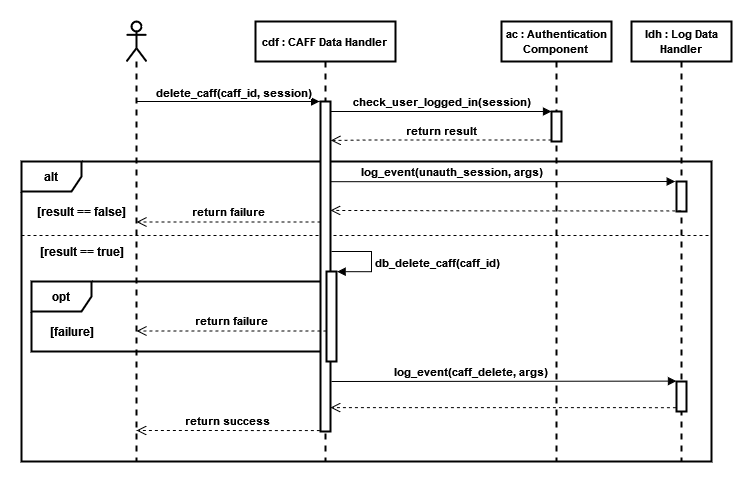

The diagram above was exported from draw.io. Its source (the exported page's mxGraphModel, read from the mxfile embedded in the PNG):
<mxGraphModel dx="1038" dy="504" grid="1" gridSize="10" guides="1" tooltips="1" connect="1" arrows="1" fold="1" page="1" pageScale="1" pageWidth="827" pageHeight="1169" math="0" shadow="0">
  <root>
    <mxCell id="0" />
    <mxCell id="1" parent="0" />
    <mxCell id="CLDmdXJ_6_Zmz8LwmFUt-13" value="&lt;b&gt;alt&lt;/b&gt;" style="shape=umlFrame;whiteSpace=wrap;html=1;strokeWidth=2;" parent="1" vertex="1">
      <mxGeometry x="40" y="180" width="690" height="300" as="geometry" />
    </mxCell>
    <mxCell id="CLDmdXJ_6_Zmz8LwmFUt-24" value="&lt;b&gt;opt&lt;/b&gt;" style="shape=umlFrame;whiteSpace=wrap;html=1;strokeWidth=2;" parent="1" vertex="1">
      <mxGeometry x="50" y="300" width="300" height="70" as="geometry" />
    </mxCell>
    <mxCell id="CLDmdXJ_6_Zmz8LwmFUt-6" style="edgeStyle=orthogonalEdgeStyle;rounded=0;orthogonalLoop=1;jettySize=auto;html=1;endArrow=block;endFill=1;entryX=-0.089;entryY=0;entryDx=0;entryDy=0;entryPerimeter=0;strokeWidth=1;" parent="1" source="CLDmdXJ_6_Zmz8LwmFUt-3" target="CLDmdXJ_6_Zmz8LwmFUt-8" edge="1">
      <mxGeometry relative="1" as="geometry">
        <Array as="points">
          <mxPoint x="200" y="120" />
          <mxPoint x="200" y="120" />
        </Array>
      </mxGeometry>
    </mxCell>
    <mxCell id="CLDmdXJ_6_Zmz8LwmFUt-7" value="&lt;div&gt;&lt;b&gt;delete_caff(caff_id, session)&lt;/b&gt;&lt;/div&gt;" style="edgeLabel;html=1;align=center;verticalAlign=middle;resizable=0;points=[];" parent="CLDmdXJ_6_Zmz8LwmFUt-6" vertex="1" connectable="0">
      <mxGeometry x="0.2269" y="-1" relative="1" as="geometry">
        <mxPoint x="-16" y="-11" as="offset" />
      </mxGeometry>
    </mxCell>
    <mxCell id="CLDmdXJ_6_Zmz8LwmFUt-3" value="" style="shape=umlLifeline;participant=umlActor;perimeter=lifelinePerimeter;whiteSpace=wrap;html=1;container=1;collapsible=0;recursiveResize=0;verticalAlign=top;spacingTop=36;outlineConnect=0;strokeWidth=2;" parent="1" vertex="1">
      <mxGeometry x="145" y="40" width="20" height="440" as="geometry" />
    </mxCell>
    <mxCell id="CLDmdXJ_6_Zmz8LwmFUt-4" value="&lt;font style=&quot;font-size: 11px&quot;&gt;&lt;b&gt;cdf : CAFF Data Handler&lt;br&gt;&lt;/b&gt;&lt;/font&gt;" style="shape=umlLifeline;perimeter=lifelinePerimeter;whiteSpace=wrap;html=1;container=1;collapsible=0;recursiveResize=0;outlineConnect=0;strokeWidth=2;" parent="1" vertex="1">
      <mxGeometry x="274" y="40" width="140" height="440" as="geometry" />
    </mxCell>
    <mxCell id="CLDmdXJ_6_Zmz8LwmFUt-14" value="" style="line;strokeWidth=1;fillColor=none;align=left;verticalAlign=middle;spacingTop=-1;spacingLeft=3;spacingRight=3;rotatable=0;labelPosition=right;points=[];portConstraint=eastwest;dashed=1;" parent="CLDmdXJ_6_Zmz8LwmFUt-4" vertex="1">
      <mxGeometry x="-234" y="210" width="690" height="8" as="geometry" />
    </mxCell>
    <mxCell id="CLDmdXJ_6_Zmz8LwmFUt-8" value="" style="html=1;points=[];perimeter=orthogonalPerimeter;strokeWidth=2;" parent="CLDmdXJ_6_Zmz8LwmFUt-4" vertex="1">
      <mxGeometry x="65" y="80" width="10" height="330" as="geometry" />
    </mxCell>
    <mxCell id="Tx0G8kEiYduh3aa6r5Im-1" value="&lt;b&gt;db_delete_caff(caff_id)&lt;/b&gt;" style="edgeStyle=orthogonalEdgeStyle;html=1;align=left;spacingLeft=2;endArrow=block;rounded=0;entryX=1.062;entryY=0.002;entryDx=0;entryDy=0;entryPerimeter=0;strokeWidth=1;" parent="CLDmdXJ_6_Zmz8LwmFUt-4" target="Tx0G8kEiYduh3aa6r5Im-2" edge="1">
      <mxGeometry x="0.0801" relative="1" as="geometry">
        <mxPoint x="76" y="230" as="sourcePoint" />
        <Array as="points">
          <mxPoint x="116" y="230" />
          <mxPoint x="116" y="250" />
        </Array>
        <mxPoint as="offset" />
        <mxPoint x="61.079999999999984" y="369.97" as="targetPoint" />
      </mxGeometry>
    </mxCell>
    <mxCell id="Tx0G8kEiYduh3aa6r5Im-2" value="" style="html=1;points=[];perimeter=orthogonalPerimeter;strokeWidth=2;" parent="CLDmdXJ_6_Zmz8LwmFUt-4" vertex="1">
      <mxGeometry x="71" y="250" width="10" height="90" as="geometry" />
    </mxCell>
    <mxCell id="CLDmdXJ_6_Zmz8LwmFUt-5" value="&lt;font style=&quot;font-size: 11px&quot;&gt;&lt;b&gt;ac : Authentication Component&lt;br&gt;&lt;/b&gt;&lt;/font&gt;" style="shape=umlLifeline;perimeter=lifelinePerimeter;whiteSpace=wrap;html=1;container=1;collapsible=0;recursiveResize=0;outlineConnect=0;strokeWidth=2;" parent="1" vertex="1">
      <mxGeometry x="520" y="40" width="110" height="440" as="geometry" />
    </mxCell>
    <mxCell id="CLDmdXJ_6_Zmz8LwmFUt-10" value="" style="html=1;points=[];perimeter=orthogonalPerimeter;strokeWidth=2;" parent="CLDmdXJ_6_Zmz8LwmFUt-5" vertex="1">
      <mxGeometry x="50" y="90" width="10" height="30" as="geometry" />
    </mxCell>
    <mxCell id="Tx0G8kEiYduh3aa6r5Im-3" value="&lt;b&gt;log_event(unauth_session, args)&lt;/b&gt;" style="html=1;verticalAlign=bottom;endArrow=block;rounded=0;edgeStyle=orthogonalEdgeStyle;entryX=-0.031;entryY=0.057;entryDx=0;entryDy=0;entryPerimeter=0;strokeWidth=1;exitX=1.038;exitY=0.243;exitDx=0;exitDy=0;exitPerimeter=0;" parent="CLDmdXJ_6_Zmz8LwmFUt-5" source="CLDmdXJ_6_Zmz8LwmFUt-8" edge="1">
      <mxGeometry x="-0.2998" width="80" relative="1" as="geometry">
        <mxPoint x="-186" y="160.28999999999996" as="sourcePoint" />
        <mxPoint x="173.69000000000005" y="159.9999999999999" as="targetPoint" />
        <Array as="points" />
        <mxPoint as="offset" />
      </mxGeometry>
    </mxCell>
    <mxCell id="CLDmdXJ_6_Zmz8LwmFUt-11" value="&lt;b&gt;check_user_logged_in(session)&lt;/b&gt;" style="html=1;verticalAlign=bottom;endArrow=block;entryX=0;entryY=0;rounded=0;edgeStyle=orthogonalEdgeStyle;strokeWidth=1;" parent="1" target="CLDmdXJ_6_Zmz8LwmFUt-10" edge="1">
      <mxGeometry relative="1" as="geometry">
        <mxPoint x="349" y="130" as="sourcePoint" />
        <Array as="points">
          <mxPoint x="349" y="130" />
        </Array>
      </mxGeometry>
    </mxCell>
    <mxCell id="CLDmdXJ_6_Zmz8LwmFUt-12" value="&lt;b&gt;return result&lt;br&gt;&lt;/b&gt;" style="html=1;verticalAlign=bottom;endArrow=open;dashed=1;endSize=8;exitX=0;exitY=0.95;rounded=0;edgeStyle=orthogonalEdgeStyle;strokeWidth=1;entryX=1.033;entryY=0.118;entryDx=0;entryDy=0;entryPerimeter=0;" parent="1" source="CLDmdXJ_6_Zmz8LwmFUt-10" target="CLDmdXJ_6_Zmz8LwmFUt-8" edge="1">
      <mxGeometry relative="1" as="geometry">
        <mxPoint x="350" y="158" as="targetPoint" />
        <Array as="points">
          <mxPoint x="385" y="158" />
        </Array>
      </mxGeometry>
    </mxCell>
    <mxCell id="CLDmdXJ_6_Zmz8LwmFUt-15" value="&lt;b&gt;[result == false]&lt;br&gt;&lt;/b&gt;" style="text;html=1;align=center;verticalAlign=middle;resizable=0;points=[];autosize=1;strokeColor=none;fillColor=none;" parent="1" vertex="1">
      <mxGeometry x="50" y="220" width="100" height="20" as="geometry" />
    </mxCell>
    <mxCell id="CLDmdXJ_6_Zmz8LwmFUt-17" value="&lt;b&gt;return failure&lt;br&gt;&lt;/b&gt;" style="html=1;verticalAlign=bottom;endArrow=open;dashed=1;endSize=8;rounded=0;edgeStyle=orthogonalEdgeStyle;strokeWidth=1;exitX=-0.006;exitY=0.365;exitDx=0;exitDy=0;exitPerimeter=0;" parent="1" source="CLDmdXJ_6_Zmz8LwmFUt-8" target="CLDmdXJ_6_Zmz8LwmFUt-3" edge="1">
      <mxGeometry relative="1" as="geometry">
        <mxPoint x="323" y="240" as="sourcePoint" />
        <mxPoint x="170" y="220" as="targetPoint" />
        <Array as="points">
          <mxPoint x="240" y="241" />
          <mxPoint x="240" y="241" />
        </Array>
      </mxGeometry>
    </mxCell>
    <mxCell id="CLDmdXJ_6_Zmz8LwmFUt-18" value="&lt;b&gt;[result == true]&lt;br&gt;&lt;/b&gt;" style="text;html=1;align=center;verticalAlign=middle;resizable=0;points=[];autosize=1;strokeColor=none;fillColor=none;" parent="1" vertex="1">
      <mxGeometry x="50" y="260" width="100" height="20" as="geometry" />
    </mxCell>
    <mxCell id="CLDmdXJ_6_Zmz8LwmFUt-25" value="&lt;b&gt;[failure]&lt;/b&gt;" style="text;html=1;align=center;verticalAlign=middle;resizable=0;points=[];autosize=1;strokeColor=none;fillColor=none;" parent="1" vertex="1">
      <mxGeometry x="60" y="340" width="60" height="20" as="geometry" />
    </mxCell>
    <mxCell id="CLDmdXJ_6_Zmz8LwmFUt-26" value="&lt;b&gt;return failure&lt;br&gt;&lt;/b&gt;" style="html=1;verticalAlign=bottom;endArrow=open;dashed=1;endSize=8;rounded=0;edgeStyle=orthogonalEdgeStyle;strokeWidth=1;exitX=-0.007;exitY=0.661;exitDx=0;exitDy=0;exitPerimeter=0;" parent="1" source="Tx0G8kEiYduh3aa6r5Im-2" target="CLDmdXJ_6_Zmz8LwmFUt-3" edge="1">
      <mxGeometry relative="1" as="geometry">
        <mxPoint x="310" y="350" as="sourcePoint" />
        <mxPoint x="230" y="330" as="targetPoint" />
        <Array as="points">
          <mxPoint x="200" y="350" />
          <mxPoint x="200" y="350" />
        </Array>
      </mxGeometry>
    </mxCell>
    <mxCell id="CLDmdXJ_6_Zmz8LwmFUt-32" value="&lt;font style=&quot;font-size: 11px&quot;&gt;&lt;b&gt;ldh : Log Data Handler&lt;br&gt;&lt;/b&gt;&lt;/font&gt;" style="shape=umlLifeline;perimeter=lifelinePerimeter;whiteSpace=wrap;html=1;container=1;collapsible=0;recursiveResize=0;outlineConnect=0;strokeWidth=2;" parent="1" vertex="1">
      <mxGeometry x="650" y="40" width="100" height="440" as="geometry" />
    </mxCell>
    <mxCell id="CLDmdXJ_6_Zmz8LwmFUt-33" value="" style="html=1;points=[];perimeter=orthogonalPerimeter;strokeWidth=2;" parent="CLDmdXJ_6_Zmz8LwmFUt-32" vertex="1">
      <mxGeometry x="45" y="360" width="10" height="30" as="geometry" />
    </mxCell>
    <mxCell id="Tx0G8kEiYduh3aa6r5Im-4" value="" style="html=1;points=[];perimeter=orthogonalPerimeter;strokeWidth=2;" parent="CLDmdXJ_6_Zmz8LwmFUt-32" vertex="1">
      <mxGeometry x="45" y="160" width="10" height="30" as="geometry" />
    </mxCell>
    <mxCell id="CLDmdXJ_6_Zmz8LwmFUt-34" value="&lt;b&gt;log_event(caff_delete, args)&lt;/b&gt;" style="html=1;verticalAlign=bottom;endArrow=block;rounded=0;edgeStyle=orthogonalEdgeStyle;entryX=-0.004;entryY=-0.013;entryDx=0;entryDy=0;entryPerimeter=0;strokeWidth=1;" parent="1" target="CLDmdXJ_6_Zmz8LwmFUt-33" edge="1">
      <mxGeometry x="-0.1937" width="80" relative="1" as="geometry">
        <mxPoint x="350" y="400" as="sourcePoint" />
        <mxPoint x="400" y="440" as="targetPoint" />
        <Array as="points">
          <mxPoint x="350" y="400" />
        </Array>
        <mxPoint as="offset" />
      </mxGeometry>
    </mxCell>
    <mxCell id="CLDmdXJ_6_Zmz8LwmFUt-35" value="" style="html=1;verticalAlign=bottom;endArrow=open;dashed=1;endSize=8;rounded=0;edgeStyle=orthogonalEdgeStyle;exitX=-0.057;exitY=0.871;exitDx=0;exitDy=0;exitPerimeter=0;strokeWidth=1;" parent="1" source="CLDmdXJ_6_Zmz8LwmFUt-33" target="CLDmdXJ_6_Zmz8LwmFUt-8" edge="1">
      <mxGeometry relative="1" as="geometry">
        <mxPoint x="660" y="460" as="sourcePoint" />
        <mxPoint x="350" y="466" as="targetPoint" />
        <Array as="points">
          <mxPoint x="420" y="426" />
          <mxPoint x="420" y="426" />
        </Array>
      </mxGeometry>
    </mxCell>
    <mxCell id="CLDmdXJ_6_Zmz8LwmFUt-36" value="&lt;b&gt;return success&lt;br&gt;&lt;/b&gt;" style="html=1;verticalAlign=bottom;endArrow=open;dashed=1;endSize=8;rounded=0;edgeStyle=orthogonalEdgeStyle;exitX=-0.065;exitY=0.997;exitDx=0;exitDy=0;exitPerimeter=0;strokeWidth=1;" parent="1" source="CLDmdXJ_6_Zmz8LwmFUt-8" target="CLDmdXJ_6_Zmz8LwmFUt-3" edge="1">
      <mxGeometry relative="1" as="geometry">
        <mxPoint x="300" y="470" as="sourcePoint" />
        <mxPoint x="220" y="470" as="targetPoint" />
        <Array as="points">
          <mxPoint x="240" y="449" />
          <mxPoint x="240" y="449" />
        </Array>
      </mxGeometry>
    </mxCell>
    <mxCell id="Tx0G8kEiYduh3aa6r5Im-5" value="" style="html=1;verticalAlign=bottom;endArrow=open;dashed=1;endSize=8;rounded=0;edgeStyle=orthogonalEdgeStyle;exitX=-0.057;exitY=0.871;exitDx=0;exitDy=0;exitPerimeter=0;strokeWidth=1;entryX=0.995;entryY=0.33;entryDx=0;entryDy=0;entryPerimeter=0;" parent="1" target="CLDmdXJ_6_Zmz8LwmFUt-8" edge="1">
      <mxGeometry relative="1" as="geometry">
        <mxPoint x="699.7599999999999" y="229.41999999999996" as="sourcePoint" />
        <mxPoint x="340.00000000000006" y="229.9699999999999" as="targetPoint" />
        <Array as="points">
          <mxPoint x="520" y="229" />
        </Array>
      </mxGeometry>
    </mxCell>
  </root>
</mxGraphModel>